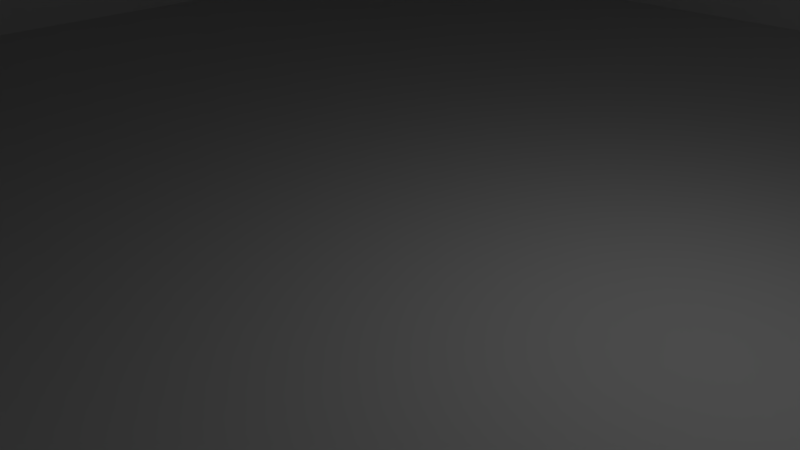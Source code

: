 # Source: room1.blend  (saved by Blender 2.77.0; exported with 4.5.12 LTS)
import bpy
from mathutils import Matrix  # noqa: F401  (used for matrix-valued properties, if any)

bpy.ops.wm.read_factory_settings(use_empty=True)
scene = bpy.context.scene
scene.name = 'Scene'

# ---- collections
col_collection_1 = bpy.data.collections.new('Collection 1'); scene.collection.children.link(col_collection_1)

# ---- materials (node trees are filled in below, after node groups)
mat_material = bpy.data.materials.new('Material')
mat_material.alpha_threshold = 0.0
mat_material.use_transparent_shadow = False
mat_material.roughness = 0.5
mat_material.line_color = (0.0, 0.0, 0.0, 1.0)

# ---- material node trees

# ---- world
world_world = bpy.data.worlds.new('World'); scene.world = world_world
world_world.color = (0.05088, 0.05088, 0.05088)
world_world.use_sun_shadow = False
world_world.sun_shadow_jitter_overblur = 0.0
world_world.cycles.sampling_method = 'MANUAL'

# ---- cameras
cam_camera = bpy.data.cameras.new('Camera')
cam_camera.clip_end = 100.0
cam_camera.lens = 35.0
cam_camera.sensor_width = 32.0
cam_camera.sensor_height = 18.0
cam_camera.ortho_scale = 7.314
cam_camera.dof.focus_distance = 0.0
cam_camera.dof.aperture_fstop = 128.0

# ---- lights
light_lamp = bpy.data.lights.new('Lamp', 'POINT')
light_lamp.transmission_factor = 0.0
light_lamp.cutoff_distance = 30.0
light_lamp.energy = 100.0
light_lamp.shadow_buffer_clip_start = 1.001
light_lamp.shadow_soft_size = 0.1
light_lamp.shadow_maximum_resolution = 0.006
light_lamp.use_absolute_resolution = True

# ---- meshes
me_cube = bpy.data.meshes.new('Cube')
me_cube.from_pydata([(1.0, 1.0, -1.0), (1.0, -1.0, -1.0), (-1.0, -1.0, -1.0), (-1.0, 1.0, -1.0), (1.0, 1.0, 1.0), (1.0, -1.0, 1.0), (-1.0, -1.0, 1.0), (-1.0, 1.0, 1.0), (1.0, -5.364e-07, 1.0), (2.384e-07, 1.0, 1.0), (-5.364e-07, -1.0, 1.0), (-1.0, 1.788e-07, 1.0), (-1.192e-07, -1.788e-07, 1.0), (1.0, -0.5, 1.0), (-0.5, 1.0, 1.0), (-0.5, -1.0, 1.0), (-1.0, 0.5, 1.0), (1.0, 0.5, 1.0), (0.5, 1.0, 1.0), (0.5, -1.0, 1.0), (-1.0, -0.5, 1.0), (-0.5, 0.0, 1.0), (0.5, -3.576e-07, 1.0), (5.96e-08, 0.5, 1.0), (-3.278e-07, -0.5, 1.0), (0.5, -0.5, 1.0), (0.5, 0.5, 1.0), (-0.5, 0.5, 1.0), (-0.5, -0.5, 1.0), (1.0, -0.75, 1.0), (-0.75, 1.0, 1.0), (-0.75, -1.0, 1.0), (-1.0, 0.75, 1.0), (1.0, 0.25, 1.0), (0.25, 1.0, 1.0), (0.25, -1.0, 1.0), (-1.0, -0.25, 1.0), (-0.5, 0.0, 0.8667), (0.25, -2.682e-07, 1.0), (1.49e-07, 0.75, 1.0), (-2.235e-07, -0.25, 1.0), (1.0, -0.25, 1.0), (-0.25, 1.0, 1.0), (-0.25, -1.0, 1.0), (-1.0, 0.25, 1.0), (1.0, 0.75, 1.0), (0.75, 1.0, 1.0), (0.75, -1.0, 1.0), (-1.0, -0.75, 1.0), (-0.25, -8.941e-08, 1.0), (0.75, -4.47e-07, 1.0), (-2.98e-08, 0.25, 1.0), (-4.321e-07, -0.75, 1.0), (0.25, -0.5, 1.0), (0.75, -0.5, 1.0), (0.5, -0.25, 1.0), (0.5, -0.75, 1.0), (0.25, 0.5, 1.0), (0.75, 0.5, 1.0), (0.5, 0.75, 1.0), (0.5, 0.25, 1.0), (-0.75, 0.5, 1.0), (-0.25, 0.5, 1.0), (-0.5, 0.75, 1.0), (-0.5, 0.25, 1.0), (-0.75, -0.5, 1.0), (-0.25, -0.5, 1.0), (-0.5, -0.25, 1.0), (-0.5, -0.75, 1.0), (-0.25, -0.75, 1.0), (-0.25, -0.25, 1.0), (-0.75, -0.25, 1.0), (-0.25, 0.25, 1.0), (-0.25, 0.75, 1.0), (-0.75, 0.75, 1.0), (0.75, 0.25, 1.0), (0.75, 0.75, 1.0), (0.25, 0.75, 1.0), (0.75, -0.75, 1.0), (0.75, -0.25, 1.0), (0.25, -0.25, 1.0), (0.25, -0.75, 1.0), (0.25, 0.25, 1.0), (-0.75, 0.25, 1.0), (-0.75, -0.75, 1.0), (1.0, -0.875, 1.0), (-0.875, 1.0, 1.0), (-0.875, -1.0, 1.0), (-1.0, 0.875, 1.0), (1.0, 0.125, 1.0), (0.125, 1.0, 1.0), (0.125, -1.0, 1.0), (-1.0, -0.125, 1.0), (-0.5, -0.125, 0.8667), (0.125, -2.235e-07, 1.0), (1.937e-07, 0.875, 1.0), (-1.714e-07, -0.125, 1.0), (1.0, -0.375, 1.0), (-0.375, 1.0, 1.0), (-0.375, -1.0, 1.0), (-1.0, 0.375, 1.0), (1.0, 0.625, 1.0), (0.625, 1.0, 1.0), (0.625, -1.0, 1.0), (-1.0, -0.625, 1.0), (-0.375, -4.47e-08, 1.0), (0.625, -4.023e-07, 1.0), (1.49e-08, 0.375, 1.0), (-3.8e-07, -0.625, 1.0), (0.125, -0.5, 1.0), (0.625, -0.5, 1.0), (0.5, -0.125, 1.0), (0.5, -0.625, 1.0), (0.125, 0.5, 1.0), (0.625, 0.5, 1.0), (0.5, 0.875, 1.0), (0.5, 0.375, 1.0), (-0.875, 0.5, 1.0), (-0.375, 0.5, 1.0), (-0.5, 0.875, 1.0), (-0.5, 0.375, 1.0), (-0.875, -0.5, 1.0), (-0.375, -0.5, 1.0), (-0.5, -0.125, 1.0), (-0.5, -0.625, 1.0), (1.0, -0.625, 1.0), (-0.625, 1.0, 1.0), (-0.625, -1.0, 1.0), (-1.0, 0.625, 1.0), (1.0, 0.375, 1.0), (0.375, 1.0, 1.0), (0.375, -1.0, 1.0), (-1.0, -0.375, 1.0), (-0.625, 4.47e-08, 1.0), (0.375, -3.129e-07, 1.0), (1.043e-07, 0.625, 1.0), (-2.757e-07, -0.375, 1.0), (1.0, -0.125, 1.0), (-0.125, 1.0, 1.0), (-0.125, -1.0, 1.0), (-1.0, 0.125, 1.0), (1.0, 0.875, 1.0), (0.875, 1.0, 1.0), (0.875, -1.0, 1.0), (-1.0, -0.875, 1.0), (-0.125, -1.341e-07, 1.0), (0.875, -4.917e-07, 1.0), (-7.451e-08, 0.125, 1.0), (-4.843e-07, -0.875, 1.0), (0.375, -0.5, 1.0), (0.875, -0.5, 1.0), (0.5, -0.375, 1.0), (0.5, -0.875, 1.0), (0.375, 0.5, 1.0), (0.875, 0.5, 1.0), (0.5, 0.625, 1.0), (0.5, 0.125, 1.0), (-0.625, 0.5, 1.0), (-0.125, 0.5, 1.0), (-0.5, 0.625, 1.0), (-0.5, 0.125, 1.0), (-0.625, -0.5, 1.0), (-0.125, -0.5, 1.0), (-0.5, -0.375, 1.0), (-0.5, -0.875, 1.0), (-0.375, -0.75, 1.0), (-0.125, -0.75, 1.0), (-0.25, -0.625, 1.0), (-0.25, -0.875, 1.0), (-0.375, -0.25, 1.0), (-0.125, -0.25, 1.0), (-0.25, -0.125, 1.0), (-0.25, -0.375, 1.0), (-0.875, -0.25, 1.0), (-0.625, -0.25, 1.0), (-0.75, -0.125, 1.0), (-0.75, -0.375, 1.0), (-0.375, 0.25, 1.0), (-0.125, 0.25, 1.0), (-0.25, 0.375, 1.0), (-0.25, 0.125, 1.0), (-0.375, 0.75, 1.0), (-0.125, 0.75, 1.0), (-0.25, 0.875, 1.0), (-0.25, 0.625, 1.0), (-0.875, 0.75, 1.0), (-0.625, 0.75, 1.0), (-0.75, 0.875, 1.0), (-0.75, 0.625, 1.0), (0.625, 0.25, 1.0), (0.875, 0.25, 1.0), (0.75, 0.375, 1.0), (0.75, 0.125, 1.0), (0.625, 0.75, 1.0), (0.875, 0.75, 1.0), (0.75, 0.875, 1.0), (0.75, 0.625, 1.0), (0.125, 0.75, 1.0), (0.375, 0.75, 1.0), (0.25, 0.875, 1.0), (0.25, 0.625, 1.0), (0.625, -0.75, 1.0), (0.875, -0.75, 1.0), (0.75, -0.625, 1.0), (0.75, -0.875, 1.0), (0.625, -0.25, 1.0), (0.875, -0.25, 1.0), (0.75, -0.125, 1.0), (0.75, -0.375, 1.0), (0.125, -0.25, 1.0), (0.375, -0.25, 1.0), (0.25, -0.125, 1.0), (0.25, -0.375, 1.0), (0.125, -0.75, 1.0), (0.375, -0.75, 1.0), (0.25, -0.625, 1.0), (0.25, -0.875, 1.0), (0.125, 0.25, 1.0), (0.375, 0.25, 1.0), (0.25, 0.375, 1.0), (0.25, 0.125, 1.0), (-0.875, 0.25, 1.0), (-0.625, 0.25, 1.0), (-0.75, 0.375, 1.0), (-0.75, 0.125, 1.0), (-0.875, -0.75, 1.0), (-0.625, -0.75, 1.0), (-0.75, -0.625, 1.0), (-0.75, -0.875, 1.0), (-0.625, -0.875, 1.0), (-0.625, -0.625, 1.0), (-0.875, -0.625, 1.0), (-0.625, 0.125, 1.0), (-0.625, 0.375, 1.0), (-0.875, 0.375, 1.0), (0.375, 0.125, 1.0), (0.375, 0.375, 1.0), (0.125, 0.375, 1.0), (0.375, -0.875, 1.0), (0.375, -0.625, 1.0), (0.125, -0.625, 1.0), (0.375, -0.375, 1.0), (0.375, -0.125, 1.0), (0.125, -0.125, 1.0), (0.875, -0.375, 1.0), (0.875, -0.125, 1.0), (0.625, -0.125, 1.0), (0.875, -0.875, 1.0), (0.875, -0.625, 1.0), (0.625, -0.625, 1.0), (0.375, 0.625, 1.0), (0.375, 0.875, 1.0), (0.125, 0.875, 1.0), (0.875, 0.625, 1.0), (0.875, 0.875, 1.0), (0.625, 0.875, 1.0), (0.875, 0.125, 1.0), (0.875, 0.375, 1.0), (0.625, 0.375, 1.0), (-0.625, 0.625, 1.0), (-0.625, 0.875, 1.0), (-0.875, 0.875, 1.0), (-0.125, 0.625, 1.0), (-0.125, 0.875, 1.0), (-0.375, 0.875, 1.0), (-0.125, 0.125, 1.0), (-0.125, 0.375, 1.0), (-0.375, 0.375, 1.0), (-0.625, -0.375, 1.0), (-0.625, -0.125, 1.0), (-0.875, -0.125, 1.0), (-0.125, -0.375, 1.0), (-0.125, -0.125, 1.0), (-0.375, -0.125, 1.0), (-0.125, -0.875, 1.0), (-0.125, -0.625, 1.0), (-0.375, -0.625, 1.0), (-0.375, -0.875, 1.0), (-0.375, -0.375, 1.0), (-0.875, -0.375, 1.0), (-0.375, 0.125, 1.0), (-0.375, 0.625, 1.0), (-0.875, 0.625, 1.0), (0.625, 0.125, 1.0), (0.625, 0.625, 1.0), (0.125, 0.625, 1.0), (0.625, -0.875, 1.0), (0.625, -0.375, 1.0), (0.125, -0.375, 1.0), (0.125, -0.875, 1.0), (0.125, 0.125, 1.0), (-0.875, 0.125, 1.0), (-0.875, -0.875, 1.0), (-1.0, 0.125, 0.8667), (-1.0, 0.25, 0.8667), (-0.5, 0.125, 0.8667), (-0.5, 0.25, 0.8667), (-0.875, -0.25, 0.8667), (-1.0, -0.25, 0.8667), (-0.625, -0.25, 0.8667), (-0.75, -0.25, 0.8667), (-0.875, 0.25, 0.8667), (-0.625, 0.25, 0.8667), (-0.75, 0.25, 0.8667), (-0.75, 0.125, 0.8667), (-1.0, -0.125, 0.8667), (-0.5, -0.25, 0.8667), (-0.625, 4.47e-08, 0.8667), (-0.75, -0.125, 0.8667), (-0.625, 0.125, 0.8667), (-0.625, -0.125, 0.8667), (-0.875, -0.125, 0.8667), (-0.875, 0.125, 0.8667), (0.125, 0.25, 1.0), (-2.98e-08, 0.25, 1.0), (1.49e-08, 0.375, 1.0), (0.125, 0.375, 1.0)], [], [(0, 3, 2, 1), (292, 87, 6, 144), (0, 1, 5, 85, 29, 125, 13, 97, 41, 137, 8, 89, 33, 129, 17, 101, 45, 141, 4), (1, 2, 6, 87, 31, 127, 15, 99, 43, 139, 10, 91, 35, 131, 19, 103, 47, 143, 5), (2, 3, 7, 88, 32, 128, 16, 100, 44, 140, 11, 92, 36, 132, 20, 104, 48, 144, 6), (4, 142, 46, 102, 18, 130, 34, 90, 9, 138, 42, 98, 14, 126, 30, 86, 7, 3, 0), (37, 93, 310, 307), (290, 94, 12, 147), (289, 91, 10, 148), (288, 109, 24, 136), (287, 110, 25, 151), (286, 103, 19, 152), (285, 113, 23, 135), (284, 114, 26, 155), (283, 106, 22, 156), (282, 117, 16, 128), (281, 118, 27, 159), (280, 105, 21, 160), (279, 121, 20, 132), (278, 122, 28, 163), (277, 99, 15, 164), (276, 165, 68, 124), (275, 166, 69, 167), (274, 139, 43, 168), (273, 169, 67, 123), (272, 170, 70, 171), (271, 162, 66, 172), (140, 44, 294, 293), (291, 140, 293, 312), (268, 161, 65, 176), (267, 177, 64, 120), (266, 178, 72, 179), (265, 145, 49, 180), (264, 181, 63, 119), (263, 182, 73, 183), (262, 158, 62, 184), (261, 185, 32, 88), (260, 186, 74, 187), (259, 157, 61, 188), (258, 189, 60, 116), (257, 190, 75, 191), (256, 146, 50, 192), (255, 193, 59, 115), (254, 194, 76, 195), (253, 154, 58, 196), (252, 197, 39, 95), (251, 198, 77, 199), (250, 153, 57, 200), (249, 201, 56, 112), (248, 202, 78, 203), (247, 143, 47, 204), (246, 205, 55, 111), (245, 206, 79, 207), (244, 150, 54, 208), (243, 209, 40, 96), (242, 210, 80, 211), (241, 149, 53, 212), (240, 213, 52, 108), (239, 214, 81, 215), (238, 131, 35, 216), (51, 107, 315, 314), (236, 218, 82, 219), (235, 134, 38, 220), (234, 221, 44, 100), (233, 222, 83, 223), (295, 37, 307, 309), (231, 225, 48, 104), (230, 226, 84, 227), (229, 127, 31, 228), (226, 229, 228, 84), (68, 164, 229, 226), (164, 15, 127, 229), (161, 230, 227, 65), (28, 124, 230, 161), (124, 68, 226, 230), (121, 231, 104, 20), (65, 227, 231, 121), (227, 84, 225, 231), (36, 92, 305, 298), (44, 221, 301, 294), (71, 173, 297, 300), (157, 233, 223, 61), (27, 120, 233, 157), (120, 64, 222, 233), (117, 234, 100, 16), (61, 223, 234, 117), (223, 83, 221, 234), (218, 235, 220, 82), (60, 156, 235, 218), (156, 22, 134, 235), (153, 236, 219, 57), (26, 116, 236, 153), (116, 60, 218, 236), (113, 237, 107, 23), (57, 219, 237, 113), (219, 82, 217, 237), (214, 238, 216, 81), (56, 152, 238, 214), (152, 19, 131, 238), (149, 239, 215, 53), (25, 112, 239, 149), (112, 56, 214, 239), (109, 240, 108, 24), (53, 215, 240, 109), (215, 81, 213, 240), (210, 241, 212, 80), (55, 151, 241, 210), (151, 25, 149, 241), (134, 242, 211, 38), (22, 111, 242, 134), (111, 55, 210, 242), (94, 243, 96, 12), (38, 211, 243, 94), (211, 80, 209, 243), (206, 244, 208, 79), (41, 97, 244, 206), (97, 13, 150, 244), (146, 245, 207, 50), (8, 137, 245, 146), (137, 41, 206, 245), (106, 246, 111, 22), (50, 207, 246, 106), (207, 79, 205, 246), (202, 247, 204, 78), (29, 85, 247, 202), (85, 5, 143, 247), (150, 248, 203, 54), (13, 125, 248, 150), (125, 29, 202, 248), (110, 249, 112, 25), (54, 203, 249, 110), (203, 78, 201, 249), (198, 250, 200, 77), (59, 155, 250, 198), (155, 26, 153, 250), (130, 251, 199, 34), (18, 115, 251, 130), (115, 59, 198, 251), (90, 252, 95, 9), (34, 199, 252, 90), (199, 77, 197, 252), (194, 253, 196, 76), (45, 101, 253, 194), (101, 17, 154, 253), (142, 254, 195, 46), (4, 141, 254, 142), (141, 45, 194, 254), (102, 255, 115, 18), (46, 195, 255, 102), (195, 76, 193, 255), (190, 256, 192, 75), (33, 89, 256, 190), (89, 8, 146, 256), (154, 257, 191, 58), (17, 129, 257, 154), (129, 33, 190, 257), (114, 258, 116, 26), (58, 191, 258, 114), (191, 75, 189, 258), (186, 259, 188, 74), (63, 159, 259, 186), (159, 27, 157, 259), (126, 260, 187, 30), (14, 119, 260, 126), (119, 63, 186, 260), (86, 261, 88, 7), (30, 187, 261, 86), (187, 74, 185, 261), (182, 262, 184, 73), (39, 135, 262, 182), (135, 23, 158, 262), (138, 263, 183, 42), (9, 95, 263, 138), (95, 39, 182, 263), (98, 264, 119, 14), (42, 183, 264, 98), (183, 73, 181, 264), (178, 265, 180, 72), (51, 147, 265, 178), (147, 12, 145, 265), (158, 266, 179, 62), (23, 107, 266, 158), (107, 51, 178, 266), (118, 267, 120, 27), (62, 179, 267, 118), (179, 72, 177, 267), (174, 268, 176, 71), (67, 163, 268, 174), (163, 28, 161, 268), (296, 295, 309, 302), (270, 175, 308, 311), (64, 160, 295, 296), (302, 309, 304, 303), (310, 299, 300, 308), (21, 123, 93, 37), (170, 271, 172, 70), (40, 136, 271, 170), (136, 24, 162, 271), (145, 272, 171, 49), (12, 96, 272, 145), (96, 40, 170, 272), (105, 273, 123, 21), (49, 171, 273, 105), (171, 70, 169, 273), (166, 274, 168, 69), (52, 148, 274, 166), (148, 10, 139, 274), (162, 275, 167, 66), (24, 108, 275, 162), (108, 52, 166, 275), (122, 276, 124, 28), (66, 167, 276, 122), (167, 69, 165, 276), (165, 277, 164, 68), (69, 168, 277, 165), (168, 43, 99, 277), (169, 278, 163, 67), (70, 172, 278, 169), (172, 66, 122, 278), (173, 279, 132, 36), (71, 176, 279, 173), (176, 65, 121, 279), (177, 280, 160, 64), (72, 180, 280, 177), (180, 49, 105, 280), (181, 281, 159, 63), (73, 184, 281, 181), (184, 62, 118, 281), (185, 282, 128, 32), (74, 188, 282, 185), (188, 61, 117, 282), (189, 283, 156, 60), (75, 192, 283, 189), (192, 50, 106, 283), (193, 284, 155, 59), (76, 196, 284, 193), (196, 58, 114, 284), (197, 285, 135, 39), (77, 200, 285, 197), (200, 57, 113, 285), (201, 286, 152, 56), (78, 204, 286, 201), (204, 47, 103, 286), (205, 287, 151, 55), (79, 208, 287, 205), (208, 54, 110, 287), (209, 288, 136, 40), (80, 212, 288, 209), (212, 53, 109, 288), (213, 289, 148, 52), (81, 216, 289, 213), (216, 35, 91, 289), (217, 290, 147, 51), (82, 220, 290, 217), (220, 38, 94, 290), (92, 270, 311, 305), (174, 71, 300, 299), (311, 297, 298, 305), (225, 292, 144, 48), (84, 228, 292, 225), (228, 31, 87, 292), (93, 306, 299, 310), (308, 300, 297, 311), (301, 312, 293, 294), (303, 304, 312, 301), (67, 174, 299, 306), (83, 222, 302, 303), (175, 269, 310, 308), (232, 224, 304, 309), (224, 291, 312, 304), (123, 67, 306, 93), (160, 21, 37, 295), (269, 133, 307, 310), (221, 83, 303, 301), (173, 36, 298, 297), (133, 232, 309, 307), (222, 64, 296, 302), (316, 313, 314, 315), (107, 237, 316, 315), (237, 217, 313, 316), (217, 51, 314, 313)])
_uv = me_cube.uv_layers.new(name='UVMap')
_uv.uv.foreach_set('vector', [0.4052, 0.1753, 0.317, 0.1652, 0.2106, 0.1248, 0.3146, 0.141, 0.1438, 0.1131, 0.145, 0.1671, 6.177e-05, 0.06814, 0.06436, 0.06357, 0.4052, 0.1753, 0.3146, 0.141, 0.328, 0.1228, 0.4462, 0.2077, 0.4337, 0.2091, 0.4399, 0.2198, 0.4568, 0.2314, 0.4841, 0.2388, 0.5213, 0.2367, 0.5483, 0.2292, 0.5555, 0.2232, 0.5557, 0.2231, 0.5513, 0.2336, 0.5537, 0.2748, 0.5755, 0.2955, 0.6101, 0.316, 0.833, 0.3817, 0.9999, 0.3316, 0.5841, 0.2199, 0.3146, 0.141, 0.2106, 0.1248, 6.177e-05, 0.06814, 0.145, 0.1671, 0.2252, 0.161, 0.2787, 0.1474, 0.2817, 0.1507, 0.2915, 0.1542, 0.3047, 0.1559, 0.3175, 0.1537, 0.3263, 0.1465, 0.3339, 0.1479, 0.3513, 0.1626, 0.3582, 0.1608, 0.3638, 0.1569, 0.3551, 0.1512, 0.3898, 0.1693, 0.3962, 0.1563, 0.328, 0.1228, 0.2106, 0.1248, 0.317, 0.1652, 0.3352, 0.1954, 0.1916, 0.1189, 0.2538, 0.1626, 0.2737, 0.1561, 0.2813, 0.1445, 0.2767, 0.1326, 0.2592, 0.125, 0.2397, 0.1333, 0.2118, 0.11, 0.1363, 0.07165, 0.1881, 0.07811, 0.1863, 0.07122, 0.1789, 0.06471, 0.1605, 0.06079, 0.1079, 0.05865, 0.06436, 0.06357, 6.177e-05, 0.06814, 0.5841, 0.2199, 0.6181, 0.2231, 0.5468, 0.2054, 0.5654, 0.1767, 0.548, 0.1527, 0.5192, 0.1309, 0.4839, 0.116, 0.4458, 0.1105, 0.4084, 0.1162, 0.3761, 0.1353, 0.3536, 0.1267, 0.3388, 0.1309, 0.3253, 0.1404, 0.3182, 0.1554, 0.2959, 0.1618, 0.2984, 0.1765, 0.3352, 0.1954, 0.317, 0.1652, 0.4052, 0.1753, 0.3151, 0.1089, 0.3004, 0.09675, 0.2911, 0.07147, 0.3191, 0.09729, 0.4125, 0.1639, 0.4034, 0.1637, 0.3841, 0.1547, 0.3916, 0.1551, 0.3428, 0.1539, 0.3339, 0.1479, 0.3263, 0.1465, 0.3312, 0.1506, 0.3754, 0.1606, 0.3664, 0.1594, 0.3503, 0.1522, 0.3583, 0.1525, 0.4409, 0.1961, 0.4261, 0.1918, 0.4118, 0.1826, 0.4247, 0.1863, 0.382, 0.1679, 0.3551, 0.1512, 0.3638, 0.1569, 0.3747, 0.1651, 0.439, 0.1552, 0.4341, 0.1616, 0.4091, 0.1542, 0.4128, 0.149, 0.5552, 0.2184, 0.5367, 0.2188, 0.5107, 0.1995, 0.5239, 0.1957, 0.4944, 0.2067, 0.4827, 0.2036, 0.4624, 0.1935, 0.4739, 0.1957, 0.2832, 0.1499, 0.2877, 0.1436, 0.2813, 0.1445, 0.2737, 0.1561, 0.3482, 0.142, 0.3478, 0.1421, 0.3305, 0.1413, 0.3304, 0.1427, 0.3396, 0.1336, 0.3332, 0.129, 0.3211, 0.1196, 0.3269, 0.1275, 0.2064, 0.07914, 0.1977, 0.08024, 0.1789, 0.06471, 0.1863, 0.07122, 0.3025, 0.1243, 0.2954, 0.1277, 0.2732, 0.1174, 0.2804, 0.1122, 0.2892, 0.1455, 0.2915, 0.1542, 0.2817, 0.1507, 0.272, 0.1407, 0.2905, 0.1323, 0.2884, 0.1382, 0.2675, 0.1313, 0.2686, 0.1235, 0.3271, 0.1461, 0.3223, 0.148, 0.3063, 0.1437, 0.3098, 0.1397, 0.3189, 0.1503, 0.3175, 0.1537, 0.3047, 0.1559, 0.3048, 0.1488, 0.3235, 0.1248, 0.3118, 0.1226, 0.2904, 0.1071, 0.3089, 0.1123, 0.3577, 0.1449, 0.349, 0.1441, 0.3308, 0.1342, 0.3401, 0.1354, 0.3408, 0.144, 0.3333, 0.1448, 0.3152, 0.1368, 0.3223, 0.1348, 0.2397, 0.1333, 0.2592, 0.125, 0.2687, 0.1339, 0.2636, 0.1379, 0.2702, 0.167, 0.2397, 0.1333, 0.2636, 0.1379, 0.2801, 0.1462, 0.2557, 0.1, 0.2486, 0.1061, 0.2225, 0.09388, 0.2304, 0.08877, 0.346, 0.1407, 0.343, 0.1377, 0.3264, 0.1336, 0.3292, 0.1385, 0.3828, 0.1498, 0.3781, 0.1485, 0.36, 0.1428, 0.3638, 0.1444, 0.3727, 0.1476, 0.3658, 0.1462, 0.3486, 0.1378, 0.3552, 0.1404, 0.3439, 0.1371, 0.3469, 0.1405, 0.3294, 0.1431, 0.3277, 0.1425, 0.3851, 0.1354, 0.3887, 0.1404, 0.3663, 0.1396, 0.3622, 0.1347, 0.389, 0.1452, 0.3868, 0.1484, 0.3665, 0.1444, 0.3675, 0.1428, 0.2638, 0.1503, 0.2736, 0.1532, 0.2538, 0.1626, 0.1916, 0.1189, 0.3124, 0.1494, 0.3123, 0.1467, 0.2938, 0.1499, 0.2915, 0.1528, 0.3137, 0.1445, 0.3146, 0.1417, 0.2999, 0.1427, 0.2976, 0.1467, 0.5201, 0.2157, 0.5064, 0.211, 0.4855, 0.198, 0.4977, 0.1997, 0.5529, 0.2522, 0.5411, 0.2331, 0.5255, 0.2235, 0.5398, 0.2332, 0.5348, 0.2232, 0.5275, 0.2199, 0.504, 0.2128, 0.5147, 0.2165, 0.5744, 0.1978, 0.5712, 0.2123, 0.5351, 0.1871, 0.542, 0.1725, 0.7347, 0.2698, 0.7019, 0.2946, 0.6203, 0.2459, 0.619, 0.2297, 0.6195, 0.2813, 0.5771, 0.2676, 0.5606, 0.2416, 0.5889, 0.2468, 0.4449, 0.1314, 0.4427, 0.1456, 0.4144, 0.1415, 0.4132, 0.1311, 0.5106, 0.1524, 0.5032, 0.1679, 0.4725, 0.1541, 0.478, 0.1385, 0.4945, 0.1779, 0.4847, 0.1836, 0.4591, 0.171, 0.4663, 0.1646, 0.412, 0.1858, 0.3982, 0.1782, 0.387, 0.1721, 0.3992, 0.1779, 0.4349, 0.2069, 0.4243, 0.1969, 0.4118, 0.1869, 0.4245, 0.1956, 0.4167, 0.1845, 0.3962, 0.1563, 0.3898, 0.1693, 0.4001, 0.1772, 0.4701, 0.2013, 0.4559, 0.1991, 0.4377, 0.1891, 0.4504, 0.1913, 0.5158, 0.2206, 0.496, 0.222, 0.475, 0.2099, 0.4912, 0.2111, 0.4719, 0.2209, 0.4508, 0.2154, 0.4396, 0.2025, 0.4568, 0.2074, 0.3941, 0.1628, 0.3847, 0.1618, 0.3669, 0.153, 0.3757, 0.1539, 0.4314, 0.1816, 0.42, 0.1796, 0.4023, 0.1706, 0.4127, 0.172, 0.4085, 0.1773, 0.3971, 0.1744, 0.382, 0.1668, 0.392, 0.1688, 0.358, 0.1581, 0.3503, 0.1565, 0.3367, 0.1518, 0.343, 0.1521, 0.3861, 0.171, 0.3757, 0.1672, 0.3636, 0.1622, 0.3724, 0.1645, 0.3662, 0.1634, 0.3582, 0.1608, 0.3513, 0.1626, 0.356, 0.1605, 0.397, 0.154, 0.4025, 0.1578, 0.4067, 0.1543, 0.4002, 0.1581, 0.4744, 0.1858, 0.4639, 0.1857, 0.4426, 0.1742, 0.4514, 0.1743, 0.4533, 0.1847, 0.4425, 0.1832, 0.4228, 0.1732, 0.4328, 0.174, 0.2864, 0.1372, 0.2816, 0.134, 0.2592, 0.125, 0.2767, 0.1326, 0.3141, 0.1385, 0.313, 0.1351, 0.2984, 0.1362, 0.2997, 0.1387, 0.3204, 0.1227, 0.3151, 0.1089, 0.3191, 0.09729, 0.3205, 0.1258, 0.1828, 0.08324, 0.1599, 0.09154, 0.1079, 0.05865, 0.1605, 0.06079, 0.2429, 0.1132, 0.2413, 0.1227, 0.2051, 0.1112, 0.2133, 0.1004, 0.2495, 0.1352, 0.2787, 0.1474, 0.2252, 0.161, 0.2059, 0.1301, 0.2413, 0.1227, 0.2495, 0.1352, 0.2059, 0.1301, 0.2051, 0.1112, 0.2675, 0.1313, 0.272, 0.1407, 0.2495, 0.1352, 0.2413, 0.1227, 0.272, 0.1407, 0.2817, 0.1507, 0.2787, 0.1474, 0.2495, 0.1352, 0.2486, 0.1061, 0.2429, 0.1132, 0.2133, 0.1004, 0.2225, 0.09388, 0.2732, 0.1174, 0.2686, 0.1235, 0.2429, 0.1132, 0.2486, 0.1061, 0.2686, 0.1235, 0.2675, 0.1313, 0.2413, 0.1227, 0.2429, 0.1132, 0.1977, 0.08024, 0.1828, 0.08324, 0.1605, 0.06079, 0.1789, 0.06471, 0.2225, 0.09388, 0.2133, 0.1004, 0.1828, 0.08324, 0.1977, 0.08024, 0.2133, 0.1004, 0.2051, 0.1112, 0.1599, 0.09154, 0.1828, 0.08324, 0.1881, 0.07811, 0.1363, 0.07165, 0.1807, 0.06212, 0.1945, 0.06817, 0.2592, 0.125, 0.2816, 0.134, 0.2825, 0.1379, 0.2687, 0.1339, 0.2369, 0.08205, 0.2114, 0.07635, 0.2141, 0.06517, 0.2428, 0.06917, 0.3146, 0.1417, 0.3141, 0.1385, 0.2997, 0.1387, 0.2999, 0.1427, 0.3305, 0.1413, 0.3292, 0.1385, 0.3141, 0.1385, 0.3146, 0.1417, 0.3292, 0.1385, 0.3264, 0.1336, 0.313, 0.1351, 0.3141, 0.1385, 0.2877, 0.1436, 0.2864, 0.1372, 0.2767, 0.1326, 0.2813, 0.1445, 0.2999, 0.1427, 0.2997, 0.1387, 0.2864, 0.1372, 0.2877, 0.1436, 0.2997, 0.1387, 0.2984, 0.1362, 0.2816, 0.134, 0.2864, 0.1372, 0.4639, 0.1857, 0.4533, 0.1847, 0.4328, 0.174, 0.4426, 0.1742, 0.4855, 0.198, 0.4739, 0.1957, 0.4533, 0.1847, 0.4639, 0.1857, 0.4739, 0.1957, 0.4624, 0.1935, 0.4425, 0.1832, 0.4533, 0.1847, 0.4847, 0.1836, 0.4744, 0.1858, 0.4514, 0.1743, 0.4591, 0.171, 0.5107, 0.1995, 0.4977, 0.1997, 0.4744, 0.1858, 0.4847, 0.1836, 0.4977, 0.1997, 0.4855, 0.198, 0.4639, 0.1857, 0.4744, 0.1858, 0.4341, 0.1616, 0.4294, 0.1661, 0.4025, 0.1578, 0.4091, 0.1542, 0.4591, 0.171, 0.4514, 0.1743, 0.4294, 0.1661, 0.4341, 0.1616, 0.4514, 0.1743, 0.4426, 0.1742, 0.4223, 0.1629, 0.4294, 0.1661, 0.3757, 0.1672, 0.3662, 0.1634, 0.356, 0.1605, 0.3636, 0.1622, 0.387, 0.1721, 0.3747, 0.1651, 0.3662, 0.1634, 0.3757, 0.1672, 0.3747, 0.1651, 0.3638, 0.1569, 0.3582, 0.1608, 0.3662, 0.1634, 0.3971, 0.1744, 0.3861, 0.171, 0.3724, 0.1645, 0.382, 0.1668, 0.4118, 0.1826, 0.3992, 0.1779, 0.3861, 0.171, 0.3971, 0.1744, 0.3992, 0.1779, 0.387, 0.1721, 0.3757, 0.1672, 0.3861, 0.171, 0.3664, 0.1594, 0.358, 0.1581, 0.343, 0.1521, 0.3503, 0.1522, 0.382, 0.1668, 0.3724, 0.1645, 0.358, 0.1581, 0.3664, 0.1594, 0.3724, 0.1645, 0.3636, 0.1622, 0.3503, 0.1565, 0.358, 0.1581, 0.42, 0.1796, 0.4085, 0.1773, 0.392, 0.1688, 0.4023, 0.1706, 0.4377, 0.1891, 0.4247, 0.1863, 0.4085, 0.1773, 0.42, 0.1796, 0.4247, 0.1863, 0.4118, 0.1826, 0.3971, 0.1744, 0.4085, 0.1773, 0.4425, 0.1832, 0.4314, 0.1816, 0.4127, 0.172, 0.4228, 0.1732, 0.4624, 0.1935, 0.4504, 0.1913, 0.4314, 0.1816, 0.4425, 0.1832, 0.4504, 0.1913, 0.4377, 0.1891, 0.42, 0.1796, 0.4314, 0.1816, 0.4034, 0.1637, 0.3941, 0.1628, 0.3757, 0.1539, 0.3841, 0.1547, 0.4228, 0.1732, 0.4127, 0.172, 0.3941, 0.1628, 0.4034, 0.1637, 0.4127, 0.172, 0.4023, 0.1706, 0.3847, 0.1618, 0.3941, 0.1628, 0.496, 0.222, 0.4719, 0.2209, 0.4568, 0.2074, 0.475, 0.2099, 0.5213, 0.2367, 0.4841, 0.2388, 0.4719, 0.2209, 0.496, 0.222, 0.4841, 0.2388, 0.4568, 0.2314, 0.4508, 0.2154, 0.4719, 0.2209, 0.5275, 0.2199, 0.5158, 0.2206, 0.4912, 0.2111, 0.504, 0.2128, 0.5555, 0.2232, 0.5483, 0.2292, 0.5158, 0.2206, 0.5275, 0.2199, 0.5483, 0.2292, 0.5213, 0.2367, 0.496, 0.222, 0.5158, 0.2206, 0.4827, 0.2036, 0.4701, 0.2013, 0.4504, 0.1913, 0.4624, 0.1935, 0.504, 0.2128, 0.4912, 0.2111, 0.4701, 0.2013, 0.4827, 0.2036, 0.4912, 0.2111, 0.475, 0.2099, 0.4559, 0.1991, 0.4701, 0.2013, 0.4243, 0.1969, 0.4167, 0.1845, 0.4001, 0.1772, 0.4118, 0.1869, 0.4337, 0.2091, 0.4462, 0.2077, 0.4167, 0.1845, 0.4243, 0.1969, 0.4462, 0.2077, 0.328, 0.1228, 0.3962, 0.1563, 0.4167, 0.1845, 0.4508, 0.2154, 0.4349, 0.2069, 0.4245, 0.1956, 0.4396, 0.2025, 0.4568, 0.2314, 0.4399, 0.2198, 0.4349, 0.2069, 0.4508, 0.2154, 0.4399, 0.2198, 0.4337, 0.2091, 0.4243, 0.1969, 0.4349, 0.2069, 0.4261, 0.1918, 0.412, 0.1858, 0.3992, 0.1779, 0.4118, 0.1826, 0.4396, 0.2025, 0.4245, 0.1956, 0.412, 0.1858, 0.4261, 0.1918, 0.4245, 0.1956, 0.4118, 0.1869, 0.3982, 0.1782, 0.412, 0.1858, 0.5032, 0.1679, 0.4945, 0.1779, 0.4663, 0.1646, 0.4725, 0.1541, 0.5351, 0.1871, 0.5239, 0.1957, 0.4945, 0.1779, 0.5032, 0.1679, 0.5239, 0.1957, 0.5107, 0.1995, 0.4847, 0.1836, 0.4945, 0.1779, 0.5192, 0.1309, 0.5106, 0.1524, 0.478, 0.1385, 0.4839, 0.116, 0.548, 0.1527, 0.542, 0.1725, 0.5106, 0.1524, 0.5192, 0.1309, 0.542, 0.1725, 0.5351, 0.1871, 0.5032, 0.1679, 0.5106, 0.1524, 0.4458, 0.1105, 0.4449, 0.1314, 0.4132, 0.1311, 0.4084, 0.1162, 0.4839, 0.116, 0.478, 0.1385, 0.4449, 0.1314, 0.4458, 0.1105, 0.478, 0.1385, 0.4725, 0.1541, 0.4427, 0.1456, 0.4449, 0.1314, 0.7019, 0.2946, 0.6195, 0.2813, 0.5889, 0.2468, 0.6203, 0.2459, 0.833, 0.3817, 0.6101, 0.316, 0.6195, 0.2813, 0.7019, 0.2946, 0.6101, 0.316, 0.5755, 0.2955, 0.5771, 0.2676, 0.6195, 0.2813, 0.6181, 0.2231, 0.7347, 0.2698, 0.619, 0.2297, 0.5468, 0.2054, 0.5841, 0.2199, 0.9999, 0.3316, 0.7347, 0.2698, 0.6181, 0.2231, 0.9999, 0.3316, 0.833, 0.3817, 0.7019, 0.2946, 0.7347, 0.2698, 0.5654, 0.1767, 0.5744, 0.1978, 0.542, 0.1725, 0.548, 0.1527, 0.5468, 0.2054, 0.619, 0.2297, 0.5744, 0.1978, 0.5654, 0.1767, 0.619, 0.2297, 0.6203, 0.2459, 0.5712, 0.2123, 0.5744, 0.1978, 0.5411, 0.2331, 0.5348, 0.2232, 0.5147, 0.2165, 0.5255, 0.2235, 0.5513, 0.2336, 0.5557, 0.2231, 0.5348, 0.2232, 0.5411, 0.2331, 0.5557, 0.2231, 0.5555, 0.2232, 0.5275, 0.2199, 0.5348, 0.2232, 0.5771, 0.2676, 0.5529, 0.2522, 0.5398, 0.2332, 0.5606, 0.2416, 0.5755, 0.2955, 0.5537, 0.2748, 0.5529, 0.2522, 0.5771, 0.2676, 0.5537, 0.2748, 0.5513, 0.2336, 0.5411, 0.2331, 0.5529, 0.2522, 0.5367, 0.2188, 0.5201, 0.2157, 0.4977, 0.1997, 0.5107, 0.1995, 0.5606, 0.2416, 0.5398, 0.2332, 0.5201, 0.2157, 0.5367, 0.2188, 0.5398, 0.2332, 0.5255, 0.2235, 0.5064, 0.211, 0.5201, 0.2157, 0.3123, 0.1467, 0.3137, 0.1445, 0.2976, 0.1467, 0.2938, 0.1499, 0.3294, 0.1431, 0.3304, 0.1427, 0.3137, 0.1445, 0.3123, 0.1467, 0.3304, 0.1427, 0.3305, 0.1413, 0.3146, 0.1417, 0.3137, 0.1445, 0.3182, 0.1554, 0.3124, 0.1494, 0.2915, 0.1528, 0.2959, 0.1618, 0.3253, 0.1404, 0.3277, 0.1425, 0.3124, 0.1494, 0.3182, 0.1554, 0.3277, 0.1425, 0.3294, 0.1431, 0.3123, 0.1467, 0.3124, 0.1494, 0.2984, 0.1765, 0.2638, 0.1503, 0.1916, 0.1189, 0.3352, 0.1954, 0.2959, 0.1618, 0.2915, 0.1528, 0.2638, 0.1503, 0.2984, 0.1765, 0.2915, 0.1528, 0.2938, 0.1499, 0.2736, 0.1532, 0.2638, 0.1503, 0.3887, 0.1404, 0.389, 0.1452, 0.3675, 0.1428, 0.3663, 0.1396, 0.4144, 0.1415, 0.4128, 0.149, 0.389, 0.1452, 0.3887, 0.1404, 0.4128, 0.149, 0.4091, 0.1542, 0.3868, 0.1484, 0.389, 0.1452, 0.3761, 0.1353, 0.3851, 0.1354, 0.3622, 0.1347, 0.3536, 0.1267, 0.4084, 0.1162, 0.4132, 0.1311, 0.3851, 0.1354, 0.3761, 0.1353, 0.4132, 0.1311, 0.4144, 0.1415, 0.3887, 0.1404, 0.3851, 0.1354, 0.3388, 0.1309, 0.3439, 0.1371, 0.3277, 0.1425, 0.3253, 0.1404, 0.3536, 0.1267, 0.3622, 0.1347, 0.3439, 0.1371, 0.3388, 0.1309, 0.3622, 0.1347, 0.3663, 0.1396, 0.3469, 0.1405, 0.3439, 0.1371, 0.3781, 0.1485, 0.3727, 0.1476, 0.3552, 0.1404, 0.36, 0.1428, 0.397, 0.154, 0.3916, 0.1551, 0.3727, 0.1476, 0.3781, 0.1485, 0.3916, 0.1551, 0.3841, 0.1547, 0.3658, 0.1462, 0.3727, 0.1476, 0.3868, 0.1484, 0.3828, 0.1498, 0.3638, 0.1444, 0.3665, 0.1444, 0.4091, 0.1542, 0.4025, 0.1578, 0.3828, 0.1498, 0.3868, 0.1484, 0.4025, 0.1578, 0.397, 0.154, 0.3781, 0.1485, 0.3828, 0.1498, 0.3478, 0.1421, 0.346, 0.1407, 0.3292, 0.1385, 0.3305, 0.1413, 0.3665, 0.1444, 0.3638, 0.1444, 0.346, 0.1407, 0.3478, 0.1421, 0.3638, 0.1444, 0.36, 0.1428, 0.343, 0.1377, 0.346, 0.1407, 0.2634, 0.09297, 0.2557, 0.1, 0.2304, 0.08877, 0.2369, 0.08205, 0.2904, 0.1071, 0.2804, 0.1122, 0.2557, 0.1, 0.2634, 0.09297, 0.2804, 0.1122, 0.2732, 0.1174, 0.2486, 0.1061, 0.2557, 0.1, 0.3197, 0.1293, 0.3204, 0.1227, 0.3205, 0.1258, 0.3131, 0.1319, 0.1831, 0.0118, 0.2545, 6.177e-05, 0.2488, 0.04797, 0.2072, 0.04744, 0.3264, 0.1336, 0.3269, 0.1275, 0.3204, 0.1227, 0.3197, 0.1293, 0.3131, 0.1319, 0.3205, 0.1258, 0.3034, 0.1436, 0.2993, 0.1374, 0.2911, 0.07147, 0.2712, 0.08196, 0.2428, 0.06917, 0.2488, 0.04797, 0.3211, 0.1196, 0.3089, 0.1123, 0.3004, 0.09675, 0.3151, 0.1089, 0.349, 0.1441, 0.3408, 0.144, 0.3223, 0.1348, 0.3308, 0.1342, 0.3669, 0.153, 0.3583, 0.1525, 0.3408, 0.144, 0.349, 0.1441, 0.3583, 0.1525, 0.3503, 0.1522, 0.3333, 0.1448, 0.3408, 0.144, 0.3658, 0.1462, 0.3577, 0.1449, 0.3401, 0.1354, 0.3486, 0.1378, 0.3841, 0.1547, 0.3757, 0.1539, 0.3577, 0.1449, 0.3658, 0.1462, 0.3757, 0.1539, 0.3669, 0.153, 0.349, 0.1441, 0.3577, 0.1449, 0.3332, 0.129, 0.3235, 0.1248, 0.3089, 0.1123, 0.3211, 0.1196, 0.3486, 0.1378, 0.3401, 0.1354, 0.3235, 0.1248, 0.3332, 0.129, 0.3401, 0.1354, 0.3308, 0.1342, 0.3118, 0.1226, 0.3235, 0.1248, 0.3223, 0.148, 0.3189, 0.1503, 0.3048, 0.1488, 0.3063, 0.1437, 0.3367, 0.1518, 0.3312, 0.1506, 0.3189, 0.1503, 0.3223, 0.148, 0.3312, 0.1506, 0.3263, 0.1465, 0.3175, 0.1537, 0.3189, 0.1503, 0.3333, 0.1448, 0.3271, 0.1461, 0.3098, 0.1397, 0.3152, 0.1368, 0.3503, 0.1522, 0.343, 0.1521, 0.3271, 0.1461, 0.3333, 0.1448, 0.343, 0.1521, 0.3367, 0.1518, 0.3223, 0.148, 0.3271, 0.1461, 0.2954, 0.1277, 0.2905, 0.1323, 0.2686, 0.1235, 0.2732, 0.1174, 0.3152, 0.1368, 0.3098, 0.1397, 0.2905, 0.1323, 0.2954, 0.1277, 0.3098, 0.1397, 0.3063, 0.1437, 0.2884, 0.1382, 0.2905, 0.1323, 0.2884, 0.1382, 0.2892, 0.1455, 0.272, 0.1407, 0.2675, 0.1313, 0.3063, 0.1437, 0.3048, 0.1488, 0.2892, 0.1455, 0.2884, 0.1382, 0.3048, 0.1488, 0.3047, 0.1559, 0.2915, 0.1542, 0.2892, 0.1455, 0.3118, 0.1226, 0.3025, 0.1243, 0.2804, 0.1122, 0.2904, 0.1071, 0.3308, 0.1342, 0.3223, 0.1348, 0.3025, 0.1243, 0.3118, 0.1226, 0.3223, 0.1348, 0.3152, 0.1368, 0.2954, 0.1277, 0.3025, 0.1243, 0.2114, 0.07635, 0.2064, 0.07914, 0.1863, 0.07122, 0.1881, 0.07811, 0.2369, 0.08205, 0.2304, 0.08877, 0.2064, 0.07914, 0.2114, 0.07635, 0.2304, 0.08877, 0.2225, 0.09388, 0.1977, 0.08024, 0.2064, 0.07914, 0.343, 0.1377, 0.3396, 0.1336, 0.3269, 0.1275, 0.3264, 0.1336, 0.36, 0.1428, 0.3552, 0.1404, 0.3396, 0.1336, 0.343, 0.1377, 0.3552, 0.1404, 0.3486, 0.1378, 0.3332, 0.129, 0.3396, 0.1336, 0.3469, 0.1405, 0.3482, 0.142, 0.3304, 0.1427, 0.3294, 0.1431, 0.3663, 0.1396, 0.3675, 0.1428, 0.3482, 0.142, 0.3469, 0.1405, 0.3675, 0.1428, 0.3665, 0.1444, 0.3478, 0.1421, 0.3482, 0.142, 0.2736, 0.1532, 0.2832, 0.1499, 0.2737, 0.1561, 0.2538, 0.1626, 0.2938, 0.1499, 0.2976, 0.1467, 0.2832, 0.1499, 0.2736, 0.1532, 0.2976, 0.1467, 0.2999, 0.1427, 0.2877, 0.1436, 0.2832, 0.1499, 0.5064, 0.211, 0.4944, 0.2067, 0.4739, 0.1957, 0.4855, 0.198, 0.5255, 0.2235, 0.5147, 0.2165, 0.4944, 0.2067, 0.5064, 0.211, 0.5147, 0.2165, 0.504, 0.2128, 0.4827, 0.2036, 0.4944, 0.2067, 0.5712, 0.2123, 0.5552, 0.2184, 0.5239, 0.1957, 0.5351, 0.1871, 0.6203, 0.2459, 0.5889, 0.2468, 0.5552, 0.2184, 0.5712, 0.2123, 0.5889, 0.2468, 0.5606, 0.2416, 0.5367, 0.2188, 0.5552, 0.2184, 0.4427, 0.1456, 0.439, 0.1552, 0.4128, 0.149, 0.4144, 0.1415, 0.4725, 0.1541, 0.4663, 0.1646, 0.439, 0.1552, 0.4427, 0.1456, 0.4663, 0.1646, 0.4591, 0.171, 0.4341, 0.1616, 0.439, 0.1552, 0.3982, 0.1782, 0.382, 0.1679, 0.3747, 0.1651, 0.387, 0.1721, 0.4118, 0.1869, 0.4001, 0.1772, 0.382, 0.1679, 0.3982, 0.1782, 0.4001, 0.1772, 0.3898, 0.1693, 0.3551, 0.1512, 0.382, 0.1679, 0.4559, 0.1991, 0.4409, 0.1961, 0.4247, 0.1863, 0.4377, 0.1891, 0.475, 0.2099, 0.4568, 0.2074, 0.4409, 0.1961, 0.4559, 0.1991, 0.4568, 0.2074, 0.4396, 0.2025, 0.4261, 0.1918, 0.4409, 0.1961, 0.3847, 0.1618, 0.3754, 0.1606, 0.3583, 0.1525, 0.3669, 0.153, 0.4023, 0.1706, 0.392, 0.1688, 0.3754, 0.1606, 0.3847, 0.1618, 0.392, 0.1688, 0.382, 0.1668, 0.3664, 0.1594, 0.3754, 0.1606, 0.3503, 0.1565, 0.3428, 0.1539, 0.3312, 0.1506, 0.3367, 0.1518, 0.3636, 0.1622, 0.356, 0.1605, 0.3428, 0.1539, 0.3503, 0.1565, 0.356, 0.1605, 0.3513, 0.1626, 0.3339, 0.1479, 0.3428, 0.1539, 0.4223, 0.1629, 0.4125, 0.1639, 0.3916, 0.1551, 0.397, 0.154, 0.4426, 0.1742, 0.4328, 0.174, 0.4125, 0.1639, 0.4223, 0.1629, 0.4328, 0.174, 0.4228, 0.1732, 0.4034, 0.1637, 0.4125, 0.1639, 0.1363, 0.07165, 0.1831, 0.0118, 0.2072, 0.04744, 0.1807, 0.06212, 0.2634, 0.09297, 0.2369, 0.08205, 0.2428, 0.06917, 0.2712, 0.08196, 0.2072, 0.04744, 0.2141, 0.06517, 0.1945, 0.06817, 0.1807, 0.06212, 0.1599, 0.09154, 0.1438, 0.1131, 0.06436, 0.06357, 0.1079, 0.05865, 0.2051, 0.1112, 0.2059, 0.1301, 0.1438, 0.1131, 0.1599, 0.09154, 0.2059, 0.1301, 0.2252, 0.161, 0.145, 0.1671, 0.1438, 0.1131, 0.3004, 0.09675, 0.2872, 0.0949, 0.2712, 0.08196, 0.2911, 0.07147, 0.2488, 0.04797, 0.2428, 0.06917, 0.2141, 0.06517, 0.2072, 0.04744, 0.2825, 0.1379, 0.2801, 0.1462, 0.2636, 0.1379, 0.2687, 0.1339, 0.2993, 0.1374, 0.3034, 0.1436, 0.2801, 0.1462, 0.2825, 0.1379, 0.2904, 0.1071, 0.2634, 0.09297, 0.2712, 0.08196, 0.2872, 0.0949, 0.2984, 0.1362, 0.313, 0.1351, 0.3131, 0.1319, 0.2993, 0.1374, 0.2545, 6.177e-05, 0.3181, 0.03075, 0.2911, 0.07147, 0.2488, 0.04797, 0.3488, 0.1345, 0.3148, 0.167, 0.3034, 0.1436, 0.3205, 0.1258, 0.3148, 0.167, 0.2702, 0.167, 0.2801, 0.1462, 0.3034, 0.1436, 0.3089, 0.1123, 0.2904, 0.1071, 0.2872, 0.0949, 0.3004, 0.09675, 0.3269, 0.1275, 0.3211, 0.1196, 0.3151, 0.1089, 0.3204, 0.1227, 0.3181, 0.03075, 0.3526, 0.08185, 0.3191, 0.09729, 0.2911, 0.07147, 0.2816, 0.134, 0.2984, 0.1362, 0.2993, 0.1374, 0.2825, 0.1379, 0.2114, 0.07635, 0.1881, 0.07811, 0.1945, 0.06817, 0.2141, 0.06517, 0.3526, 0.08185, 0.3488, 0.1345, 0.3205, 0.1258, 0.3191, 0.09729, 0.313, 0.1351, 0.3264, 0.1336, 0.3197, 0.1293, 0.3131, 0.1319, 0.4258, 0.1622, 0.4185, 0.1662, 0.4002, 0.1581, 0.4067, 0.1543, 0.4025, 0.1578, 0.4294, 0.1661, 0.4258, 0.1622, 0.4067, 0.1543, 0.4294, 0.1661, 0.4223, 0.1629, 0.4185, 0.1662, 0.4258, 0.1622, 0.4223, 0.1629, 0.397, 0.154, 0.4002, 0.1581, 0.4185, 0.1662])
me_cube.materials.append(mat_material)
me_cube.use_remesh_preserve_volume = False
me_cube.use_remesh_preserve_attributes = False
me_cube.use_mirror_vertex_groups = False
me_cube.update()

# ---- objects
ob_cube = bpy.data.objects.new('Cube', me_cube)
ob_lamp = bpy.data.objects.new('Lamp', light_lamp)
ob_camera = bpy.data.objects.new('Camera', cam_camera)

# ---- transforms, parenting, visibility, modifiers, constraints
ob_cube.location = (0.0, 0.0, 15.0)
ob_cube.scale = (15.0, 15.0, 15.0)
ob_cube.lock_rotations_4d = False
ob_cube.empty_display_type = 'ARROWS'
ob_cube.lineart.crease_threshold = 0.0
ob_lamp.location = (4.076, 1.005, 5.904)
ob_lamp.rotation_euler = (0.6503, 0.05522, 1.866)
ob_lamp.lock_rotations_4d = False
ob_lamp.empty_display_type = 'ARROWS'
ob_lamp.color = (0.0, 0.0, 0.0, 0.0)
ob_lamp.lineart.crease_threshold = 0.0
ob_camera.location = (7.481, -6.508, 5.344)
ob_camera.rotation_euler = (1.109, 0.01082, 0.8149)
ob_camera.lock_rotations_4d = False
ob_camera.empty_display_type = 'ARROWS'
ob_camera.color = (0.0, 0.0, 0.0, 0.0)
ob_camera.display_type = 'WIRE'
ob_camera.lineart.crease_threshold = 0.0

# ---- collection membership
col_collection_1.objects.link(ob_cube)
col_collection_1.objects.link(ob_lamp)
col_collection_1.objects.link(ob_camera)

# ---- scene / render settings (as saved in the file)
scene.camera = ob_camera
scene.frame_start = 1; scene.frame_end = 250; scene.frame_set(1)
scene.render.engine = 'BLENDER_EEVEE_NEXT'
scene.render.resolution_percentage = 50
scene.render.dither_intensity = 0.0
scene.cycles.use_denoising = False
scene.cycles.samples = 128
scene.cycles.sampling_pattern = 'TABULATED_SOBOL'
scene.cycles.light_sampling_threshold = 0.0
scene.cycles.use_adaptive_sampling = False
scene.cycles.use_light_tree = False
scene.cycles.blur_glossy = 0.0
scene.cycles.sample_clamp_indirect = 0.0
scene.view_settings.view_transform = 'Standard'
bpy.context.view_layer.update()
